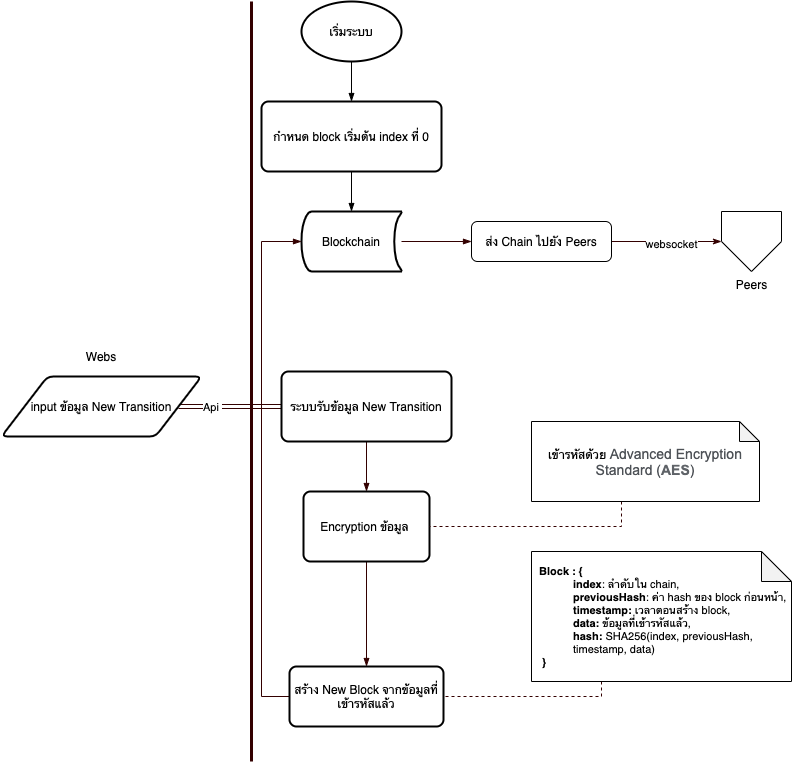

The diagram above was exported from draw.io. Its source (the exported page's mxGraphModel, read from the mxfile embedded in the PNG):
<mxGraphModel dx="2178" dy="886" grid="1" gridSize="10" guides="1" tooltips="1" connect="1" arrows="1" fold="1" page="1" pageScale="1" pageWidth="827" pageHeight="1169" math="0" shadow="0">
  <root>
    <mxCell id="WIyWlLk6GJQsqaUBKTNV-0" />
    <mxCell id="WIyWlLk6GJQsqaUBKTNV-1" parent="WIyWlLk6GJQsqaUBKTNV-0" />
    <mxCell id="qsxSFnYyLfXHDJvH-c0t-9" style="edgeStyle=orthogonalEdgeStyle;rounded=0;orthogonalLoop=1;jettySize=auto;html=1;endArrow=blockThin;endFill=1;" parent="WIyWlLk6GJQsqaUBKTNV-1" source="qsxSFnYyLfXHDJvH-c0t-11" target="qsxSFnYyLfXHDJvH-c0t-8" edge="1">
      <mxGeometry relative="1" as="geometry">
        <mxPoint x="-458" y="150" as="sourcePoint" />
      </mxGeometry>
    </mxCell>
    <mxCell id="qsxSFnYyLfXHDJvH-c0t-15" style="edgeStyle=orthogonalEdgeStyle;rounded=0;orthogonalLoop=1;jettySize=auto;html=1;endArrow=blockThin;endFill=1;" parent="WIyWlLk6GJQsqaUBKTNV-1" source="qsxSFnYyLfXHDJvH-c0t-8" target="qsxSFnYyLfXHDJvH-c0t-14" edge="1">
      <mxGeometry relative="1" as="geometry" />
    </mxCell>
    <mxCell id="qsxSFnYyLfXHDJvH-c0t-8" value="&lt;span&gt;กำหนด block เริ่มต้น index ที่ 0&lt;/span&gt;" style="rounded=1;whiteSpace=wrap;html=1;absoluteArcSize=1;arcSize=14;strokeWidth=2;" parent="WIyWlLk6GJQsqaUBKTNV-1" vertex="1">
      <mxGeometry x="-548" y="120" width="180" height="70" as="geometry" />
    </mxCell>
    <mxCell id="qsxSFnYyLfXHDJvH-c0t-11" value="&lt;span style=&quot;font-family: &amp;#34;helvetica&amp;#34;&quot;&gt;เริ่มระบบ&lt;/span&gt;" style="strokeWidth=2;html=1;shape=mxgraph.flowchart.start_1;whiteSpace=wrap;" parent="WIyWlLk6GJQsqaUBKTNV-1" vertex="1">
      <mxGeometry x="-508" y="20" width="100" height="60" as="geometry" />
    </mxCell>
    <mxCell id="qsxSFnYyLfXHDJvH-c0t-25" style="edgeStyle=orthogonalEdgeStyle;rounded=0;orthogonalLoop=1;jettySize=auto;html=1;strokeColor=#330000;strokeWidth=1;endArrow=blockThin;endFill=1;shape=link;" parent="WIyWlLk6GJQsqaUBKTNV-1" source="qsxSFnYyLfXHDJvH-c0t-50" target="qsxSFnYyLfXHDJvH-c0t-21" edge="1">
      <mxGeometry relative="1" as="geometry">
        <mxPoint x="-638" y="425" as="sourcePoint" />
      </mxGeometry>
    </mxCell>
    <mxCell id="qsxSFnYyLfXHDJvH-c0t-26" value="Api&amp;nbsp;" style="edgeLabel;html=1;align=center;verticalAlign=middle;resizable=0;points=[];" parent="qsxSFnYyLfXHDJvH-c0t-25" vertex="1" connectable="0">
      <mxGeometry x="0.2375" y="-1" relative="1" as="geometry">
        <mxPoint x="-30.72" y="-1" as="offset" />
      </mxGeometry>
    </mxCell>
    <mxCell id="qsxSFnYyLfXHDJvH-c0t-38" style="edgeStyle=orthogonalEdgeStyle;rounded=0;orthogonalLoop=1;jettySize=auto;html=1;endArrow=blockThin;endFill=1;strokeColor=#330000;strokeWidth=1;" parent="WIyWlLk6GJQsqaUBKTNV-1" source="qsxSFnYyLfXHDJvH-c0t-14" target="qsxSFnYyLfXHDJvH-c0t-37" edge="1">
      <mxGeometry relative="1" as="geometry" />
    </mxCell>
    <mxCell id="qsxSFnYyLfXHDJvH-c0t-14" value="Blockchain" style="strokeWidth=2;html=1;shape=mxgraph.flowchart.stored_data;whiteSpace=wrap;" parent="WIyWlLk6GJQsqaUBKTNV-1" vertex="1">
      <mxGeometry x="-508" y="230" width="100" height="60" as="geometry" />
    </mxCell>
    <mxCell id="qsxSFnYyLfXHDJvH-c0t-30" style="edgeStyle=orthogonalEdgeStyle;rounded=0;orthogonalLoop=1;jettySize=auto;html=1;endArrow=blockThin;endFill=1;strokeColor=#330000;strokeWidth=1;" parent="WIyWlLk6GJQsqaUBKTNV-1" source="qsxSFnYyLfXHDJvH-c0t-21" target="qsxSFnYyLfXHDJvH-c0t-27" edge="1">
      <mxGeometry relative="1" as="geometry" />
    </mxCell>
    <mxCell id="qsxSFnYyLfXHDJvH-c0t-21" value="ระบบรับข้อมูล New Transition" style="rounded=1;whiteSpace=wrap;html=1;absoluteArcSize=1;arcSize=14;strokeWidth=2;" parent="WIyWlLk6GJQsqaUBKTNV-1" vertex="1">
      <mxGeometry x="-528" y="390" width="170" height="70" as="geometry" />
    </mxCell>
    <mxCell id="qsxSFnYyLfXHDJvH-c0t-32" style="edgeStyle=orthogonalEdgeStyle;rounded=0;orthogonalLoop=1;jettySize=auto;html=1;endArrow=blockThin;endFill=1;strokeColor=#330000;strokeWidth=1;" parent="WIyWlLk6GJQsqaUBKTNV-1" source="qsxSFnYyLfXHDJvH-c0t-27" target="qsxSFnYyLfXHDJvH-c0t-31" edge="1">
      <mxGeometry relative="1" as="geometry" />
    </mxCell>
    <mxCell id="qsxSFnYyLfXHDJvH-c0t-27" value="Encryption ข้อมูล&amp;nbsp;" style="rounded=1;whiteSpace=wrap;html=1;absoluteArcSize=1;arcSize=14;strokeWidth=2;" parent="WIyWlLk6GJQsqaUBKTNV-1" vertex="1">
      <mxGeometry x="-506" y="510" width="126" height="70" as="geometry" />
    </mxCell>
    <mxCell id="qsxSFnYyLfXHDJvH-c0t-39" style="edgeStyle=orthogonalEdgeStyle;rounded=0;orthogonalLoop=1;jettySize=auto;html=1;endArrow=none;endFill=0;strokeColor=#330000;strokeWidth=1;dashed=1;entryX=1;entryY=0.5;entryDx=0;entryDy=0;" parent="WIyWlLk6GJQsqaUBKTNV-1" source="qsxSFnYyLfXHDJvH-c0t-45" target="qsxSFnYyLfXHDJvH-c0t-27" edge="1">
      <mxGeometry relative="1" as="geometry">
        <mxPoint x="-188" y="480" as="sourcePoint" />
        <Array as="points">
          <mxPoint x="-188" y="545" />
        </Array>
      </mxGeometry>
    </mxCell>
    <mxCell id="qsxSFnYyLfXHDJvH-c0t-36" style="edgeStyle=orthogonalEdgeStyle;rounded=0;orthogonalLoop=1;jettySize=auto;html=1;entryX=0;entryY=0.5;entryDx=0;entryDy=0;entryPerimeter=0;endArrow=blockThin;endFill=1;strokeColor=#330000;strokeWidth=1;" parent="WIyWlLk6GJQsqaUBKTNV-1" source="qsxSFnYyLfXHDJvH-c0t-31" target="qsxSFnYyLfXHDJvH-c0t-14" edge="1">
      <mxGeometry relative="1" as="geometry">
        <Array as="points">
          <mxPoint x="-548" y="715" />
          <mxPoint x="-548" y="260" />
        </Array>
      </mxGeometry>
    </mxCell>
    <mxCell id="qsxSFnYyLfXHDJvH-c0t-31" value="สร้าง New Block จากข้อมูลที่เข้ารหัสแล้ว" style="rounded=1;whiteSpace=wrap;html=1;absoluteArcSize=1;arcSize=14;strokeWidth=2;" parent="WIyWlLk6GJQsqaUBKTNV-1" vertex="1">
      <mxGeometry x="-520" y="685" width="154" height="60" as="geometry" />
    </mxCell>
    <mxCell id="qsxSFnYyLfXHDJvH-c0t-35" style="edgeStyle=orthogonalEdgeStyle;rounded=0;orthogonalLoop=1;jettySize=auto;html=1;endArrow=none;endFill=0;strokeColor=#330000;strokeWidth=1;dashed=1;" parent="WIyWlLk6GJQsqaUBKTNV-1" source="qsxSFnYyLfXHDJvH-c0t-56" target="qsxSFnYyLfXHDJvH-c0t-31" edge="1">
      <mxGeometry relative="1" as="geometry">
        <mxPoint x="-208" y="690" as="sourcePoint" />
        <Array as="points">
          <mxPoint x="-208" y="715" />
        </Array>
      </mxGeometry>
    </mxCell>
    <mxCell id="qsxSFnYyLfXHDJvH-c0t-54" style="edgeStyle=orthogonalEdgeStyle;rounded=0;orthogonalLoop=1;jettySize=auto;html=1;endArrow=classicThin;endFill=1;strokeColor=#330000;strokeWidth=1;" parent="WIyWlLk6GJQsqaUBKTNV-1" source="qsxSFnYyLfXHDJvH-c0t-37" target="qsxSFnYyLfXHDJvH-c0t-41" edge="1">
      <mxGeometry relative="1" as="geometry" />
    </mxCell>
    <mxCell id="qsxSFnYyLfXHDJvH-c0t-55" value="websocket" style="edgeLabel;html=1;align=center;verticalAlign=middle;resizable=0;points=[];horizontal=1;" parent="qsxSFnYyLfXHDJvH-c0t-54" vertex="1" connectable="0">
      <mxGeometry x="0.0588" y="-2" relative="1" as="geometry">
        <mxPoint x="1" as="offset" />
      </mxGeometry>
    </mxCell>
    <mxCell id="qsxSFnYyLfXHDJvH-c0t-37" value="ส่ง Chain ไปยัง Peers" style="rounded=1;whiteSpace=wrap;html=1;" parent="WIyWlLk6GJQsqaUBKTNV-1" vertex="1">
      <mxGeometry x="-338" y="240" width="140" height="40" as="geometry" />
    </mxCell>
    <mxCell id="qsxSFnYyLfXHDJvH-c0t-41" value="Peers" style="verticalLabelPosition=bottom;verticalAlign=top;html=1;shape=offPageConnector;rounded=0;size=0.5;" parent="WIyWlLk6GJQsqaUBKTNV-1" vertex="1">
      <mxGeometry x="-88" y="230" width="60" height="60" as="geometry" />
    </mxCell>
    <mxCell id="qsxSFnYyLfXHDJvH-c0t-45" value="&lt;span&gt;เข้ารหัสด้วย&amp;nbsp;&lt;/span&gt;&lt;span style=&quot;color: rgb(77 , 81 , 86) ; font-family: &amp;#34;arial&amp;#34; , sans-serif ; font-size: 14px ; text-align: left ; background-color: rgb(255 , 255 , 255)&quot;&gt;Advanced Encryption Standard (&lt;/span&gt;&lt;span style=&quot;font-weight: bold ; color: rgb(95 , 99 , 104) ; font-family: &amp;#34;arial&amp;#34; , sans-serif ; font-size: 14px ; text-align: left ; background-color: rgb(255 , 255 , 255)&quot;&gt;AES&lt;/span&gt;&lt;span style=&quot;color: rgb(77 , 81 , 86) ; font-family: &amp;#34;arial&amp;#34; , sans-serif ; font-size: 14px ; text-align: left ; background-color: rgb(255 , 255 , 255)&quot;&gt;)&lt;/span&gt;" style="shape=note;whiteSpace=wrap;html=1;backgroundOutline=1;darkOpacity=0.05;size=20;" parent="WIyWlLk6GJQsqaUBKTNV-1" vertex="1">
      <mxGeometry x="-278" y="440" width="228" height="80" as="geometry" />
    </mxCell>
    <mxCell id="qsxSFnYyLfXHDJvH-c0t-50" value="&lt;span&gt;input ข้อมูล New Transition&lt;/span&gt;" style="shape=parallelogram;html=1;strokeWidth=2;perimeter=parallelogramPerimeter;whiteSpace=wrap;rounded=1;arcSize=12;size=0.23;" parent="WIyWlLk6GJQsqaUBKTNV-1" vertex="1">
      <mxGeometry x="-808" y="395" width="200" height="60" as="geometry" />
    </mxCell>
    <mxCell id="qsxSFnYyLfXHDJvH-c0t-52" value="&lt;span&gt;Webs&lt;/span&gt;" style="text;html=1;strokeColor=none;fillColor=none;align=center;verticalAlign=middle;whiteSpace=wrap;rounded=0;" parent="WIyWlLk6GJQsqaUBKTNV-1" vertex="1">
      <mxGeometry x="-738" y="365" width="60" height="20" as="geometry" />
    </mxCell>
    <mxCell id="qsxSFnYyLfXHDJvH-c0t-56" value="&lt;div style=&quot;font-size: 11px&quot;&gt;&lt;b&gt;&amp;nbsp; Block : {&lt;/b&gt;&lt;/div&gt;&lt;blockquote style=&quot;margin: 0px 0px 0px 40px ; border: none ; padding: 0px ; font-size: 11px&quot;&gt;&lt;b&gt;index&lt;/b&gt;: ลำดับใน chain,&lt;/blockquote&gt;&lt;blockquote style=&quot;margin: 0px 0px 0px 40px ; border: none ; padding: 0px ; font-size: 11px&quot;&gt;&lt;b&gt;previousHash&lt;/b&gt;: ค่า hash ของ block ก่อนหน้า,&lt;/blockquote&gt;&lt;blockquote style=&quot;margin: 0px 0px 0px 40px ; border: none ; padding: 0px ; font-size: 11px&quot;&gt;&lt;b&gt;timestamp:&amp;nbsp;&lt;/b&gt;เวลาตอนสร้าง block,&lt;/blockquote&gt;&lt;blockquote style=&quot;margin: 0px 0px 0px 40px ; border: none ; padding: 0px ; font-size: 11px&quot;&gt;&lt;b&gt;data:&amp;nbsp;&lt;/b&gt;ข้อมูลที่เข้ารหัสแล้ว,&lt;/blockquote&gt;&lt;blockquote style=&quot;margin: 0px 0px 0px 40px ; border: none ; padding: 0px ; font-size: 11px&quot;&gt;&lt;b&gt;hash:&amp;nbsp;&lt;/b&gt;SHA256(index,&amp;nbsp;previousHash, timestamp, data)&amp;nbsp;&lt;/blockquote&gt;&lt;font style=&quot;font-size: 11px&quot;&gt;&lt;div&gt;&lt;b&gt;&amp;nbsp; &amp;nbsp;}&lt;/b&gt;&lt;/div&gt;&lt;/font&gt;" style="shape=note;whiteSpace=wrap;html=1;backgroundOutline=1;darkOpacity=0.05;align=left;" parent="WIyWlLk6GJQsqaUBKTNV-1" vertex="1">
      <mxGeometry x="-278" y="570" width="260" height="130" as="geometry" />
    </mxCell>
    <mxCell id="qsxSFnYyLfXHDJvH-c0t-58" value="" style="endArrow=none;html=1;strokeColor=#330000;strokeWidth=3;" parent="WIyWlLk6GJQsqaUBKTNV-1" edge="1">
      <mxGeometry width="50" height="50" relative="1" as="geometry">
        <mxPoint x="-558" y="780" as="sourcePoint" />
        <mxPoint x="-558" y="20" as="targetPoint" />
      </mxGeometry>
    </mxCell>
  </root>
</mxGraphModel>